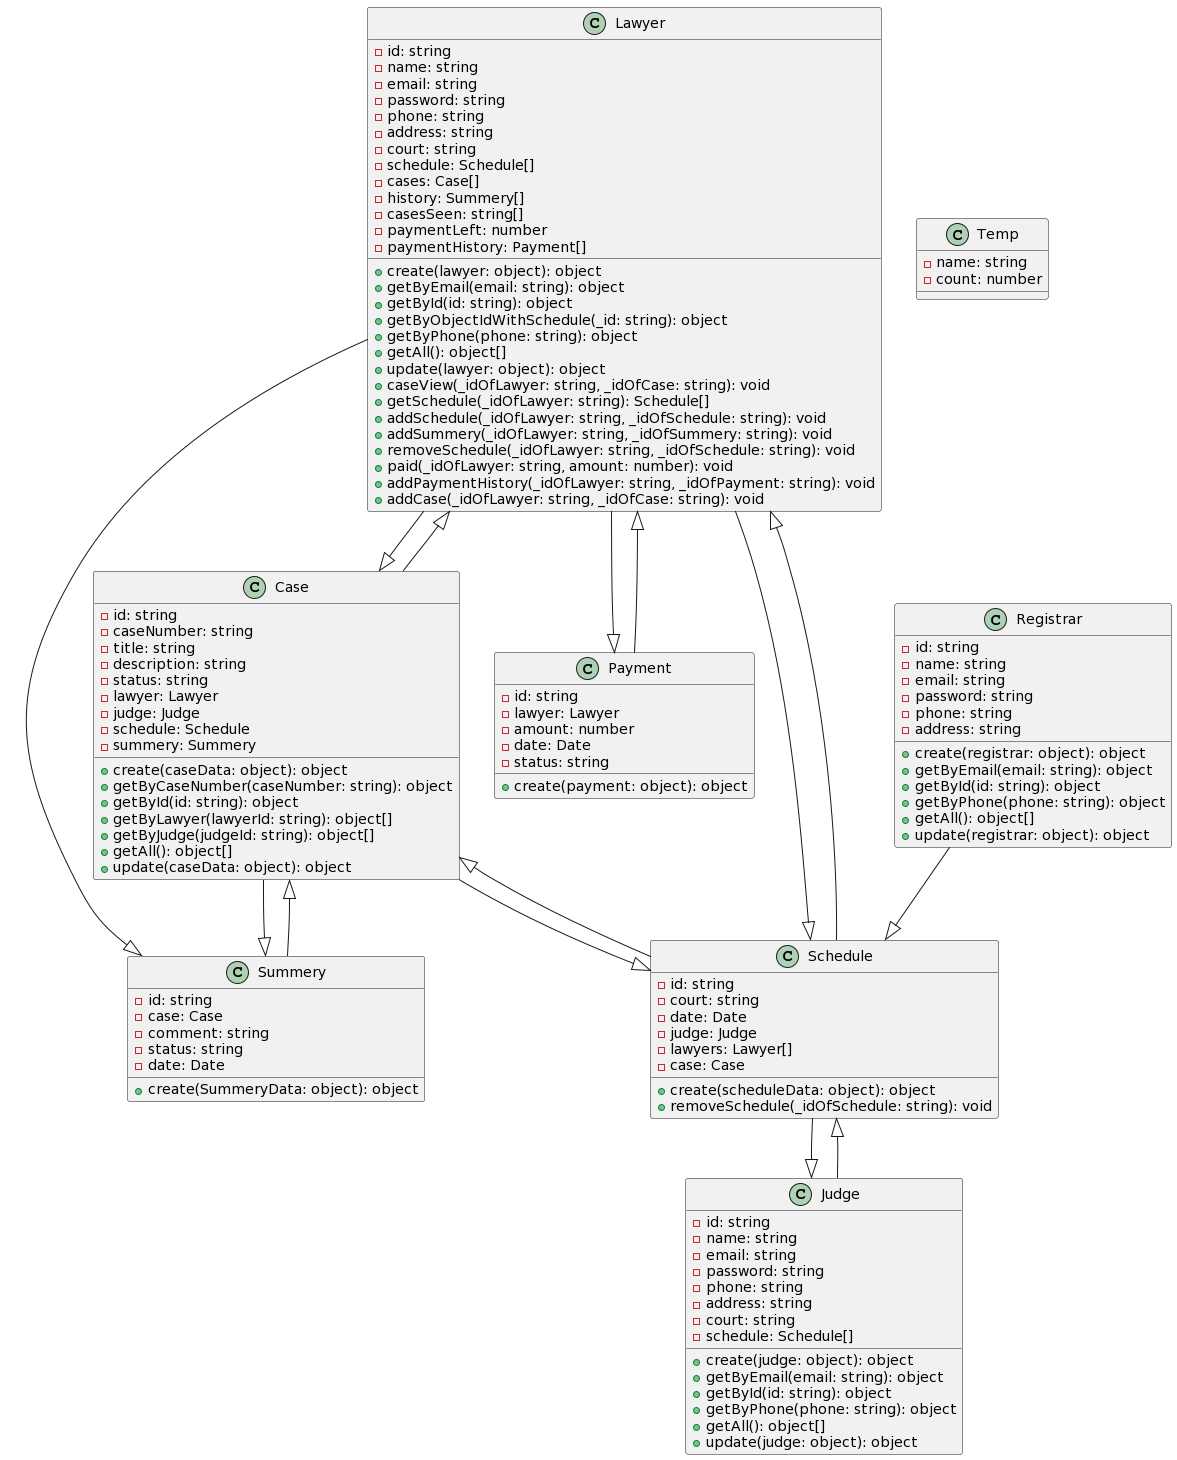

The diagram above was rendered by PlantUML. Its source (embedded in the PNG):
@startuml
class Lawyer {
    - id: string
    - name: string
    - email: string
    - password: string
    - phone: string
    - address: string
    - court: string
    - schedule: Schedule[]
    - cases: Case[]
    - history: Summery[]
    - casesSeen: string[]
    - paymentLeft: number
    - paymentHistory: Payment[]
    + create(lawyer: object): object
    + getByEmail(email: string): object
    + getById(id: string): object
    + getByObjectIdWithSchedule(_id: string): object
    + getByPhone(phone: string): object
    + getAll(): object[]
    + update(lawyer: object): object
    + caseView(_idOfLawyer: string, _idOfCase: string): void
    + getSchedule(_idOfLawyer: string): Schedule[]
    + addSchedule(_idOfLawyer: string, _idOfSchedule: string): void
    + addSummery(_idOfLawyer: string, _idOfSummery: string): void
    + removeSchedule(_idOfLawyer: string, _idOfSchedule: string): void
    + paid(_idOfLawyer: string, amount: number): void
    + addPaymentHistory(_idOfLawyer: string, _idOfPayment: string): void
    + addCase(_idOfLawyer: string, _idOfCase: string): void
}

class Case {
    - id: string
    - caseNumber: string
    - title: string
    - description: string
    - status: string
    - lawyer: Lawyer
    - judge: Judge
    - schedule: Schedule
    - summery: Summery
    + create(caseData: object): object
    + getByCaseNumber(caseNumber: string): object
    + getById(id: string): object
    + getByLawyer(lawyerId: string): object[]
    + getByJudge(judgeId: string): object[]
    + getAll(): object[]
    + update(caseData: object): object
}

class Schedule {
    - id: string
    - court: string
    - date: Date
    - judge: Judge
    - lawyers: Lawyer[]
    - case: Case
    + create(scheduleData: object): object
    + removeSchedule(_idOfSchedule: string): void
}

class Summery {
    - id: string
    - case: Case
    - comment: string
    - status: string
    - date: Date
    + create(SummeryData: object): object
}

class Payment {
    - id: string
    - lawyer: Lawyer
    - amount: number
    - date: Date
    - status: string
    + create(payment: object): object
}

class Temp {
    - name: string
    - count: number
}

class Judge {
    - id: string
    - name: string
    - email: string
    - password: string
    - phone: string
    - address: string
    - court: string
    - schedule: Schedule[]
    + create(judge: object): object
    + getByEmail(email: string): object
    + getById(id: string): object
    + getByPhone(phone: string): object
    + getAll(): object[]
    + update(judge: object): object
}

class Registrar {
    - id: string
    - name: string
    - email: string
    - password: string
    - phone: string
    - address: string
    + create(registrar: object): object
    + getByEmail(email: string): object
    + getById(id: string): object
    + getByPhone(phone: string): object
    + getAll(): object[]
    + update(registrar: object): object
}

Lawyer --|> Case
Lawyer --|> Schedule
Lawyer --|> Summery
Lawyer --|> Payment
Case --|> Summery
Case --|> Schedule
Case --|> Lawyer
Schedule --|> Judge
Schedule --|> Lawyer
Schedule --|> Case
Summery --|> Case
Payment --|> Lawyer
Judge --|> Schedule
Registrar --|> Schedule
@enduml